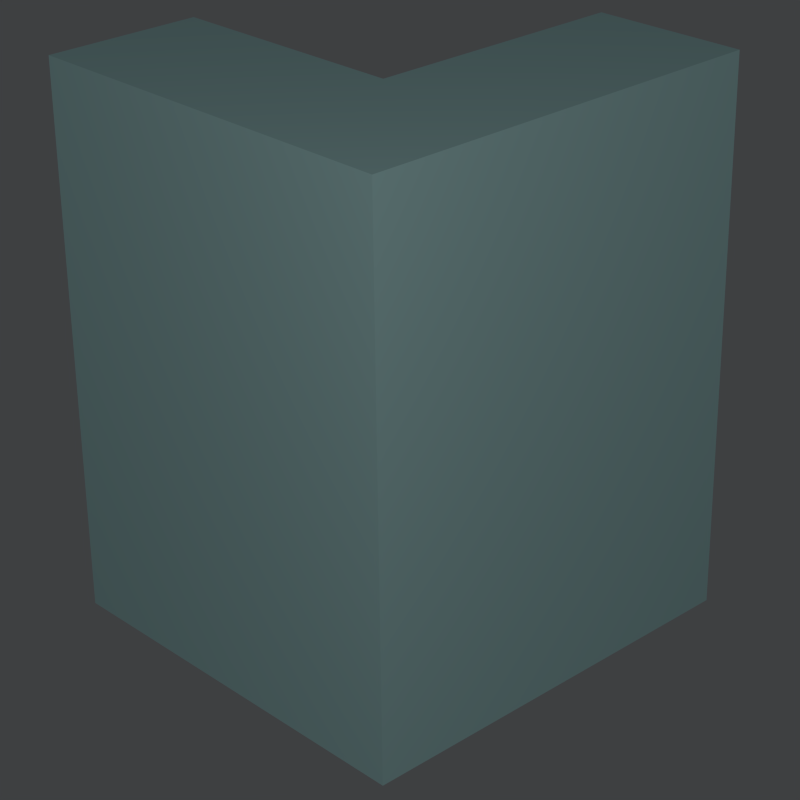 # Source: union32.blend  (saved by Blender 2.75.0; exported with 4.5.12 LTS)
import bpy
from mathutils import Matrix  # noqa: F401  (used for matrix-valued properties, if any)

bpy.ops.wm.read_factory_settings(use_empty=True)
scene = bpy.context.scene
scene.name = 'Scene'

# ---- collections
col_collection_1 = bpy.data.collections.new('Collection 1'); scene.collection.children.link(col_collection_1)

# ---- materials (node trees are filled in below, after node groups)
mat_material_001 = bpy.data.materials.new('Material.001')
mat_material_001.alpha_threshold = 0.0
mat_material_001.use_transparent_shadow = False
mat_material_001.diffuse_color = (0.6376, 1.0, 0.9823, 1.0)
mat_material_001.roughness = 0.5

# ---- material node trees

# ---- world
world_world = bpy.data.worlds.new('World'); scene.world = world_world
world_world.color = (0.04807, 0.05081, 0.05358)
world_world.use_sun_shadow = False
world_world.sun_shadow_jitter_overblur = 0.0
world_world.cycles.sampling_method = 'MANUAL'
world_world.cycles.sample_map_resolution = 256

# ---- cameras
cam_camera = bpy.data.cameras.new('Camera')
cam_camera.clip_end = 100.0
cam_camera.lens = 87.66
cam_camera.sensor_width = 32.0
cam_camera.sensor_height = 18.0
cam_camera.ortho_scale = 7.314
cam_camera.dof.focus_distance = 0.0
cam_camera.dof.aperture_fstop = 128.0

# ---- lights
light_lamp = bpy.data.lights.new('Lamp', 'POINT')
light_lamp.transmission_factor = 0.0
light_lamp.cutoff_distance = 30.0
light_lamp.use_shadow = False
light_lamp.energy = 150.0
light_lamp.shadow_buffer_clip_start = 1.001
light_lamp.shadow_soft_size = 0.1
light_lamp.shadow_maximum_resolution = 0.006
light_lamp.use_absolute_resolution = True
light_lamp.cycles.use_multiple_importance_sampling = False

# ---- meshes
me_cube_003 = bpy.data.meshes.new('Cube.003')
me_cube_003.from_pydata([(-1.0, -1.0, -1.0), (-1.0, -1.0, 1.0), (-1.0, 1.0, -1.0), (-1.0, 1.0, 1.0), (1.0, -1.0, -1.0), (1.0, -1.0, 1.0), (1.0, 1.0, -1.0), (1.0, 1.0, 1.0)], [], [(1, 3, 2, 0), (3, 7, 6, 2), (7, 5, 4, 6), (5, 1, 0, 4), (0, 2, 6, 4), (5, 7, 3, 1)])
me_cube_003.use_remesh_preserve_volume = False
me_cube_003.use_remesh_preserve_attributes = False
me_cube_003.use_mirror_vertex_groups = False
me_cube_003.update()
me_cube = bpy.data.meshes.new('Cube')
me_cube.from_pydata([(1.0, 1.0, -1.0), (1.0, -1.0, -1.0), (0.9974, -1.0, -1.0), (0.9974, -0.2578, -1.0), (-1.0, -0.2578, -1.0), (-1.0, 1.0, -1.0), (1.0, 1.0, 1.0), (-1.0, 1.0, 1.0), (1.0, -1.0, 1.0), (0.9974, -1.0, 1.0), (-1.0, -0.2578, 1.0), (0.9974, -0.2578, 1.0), (-1.0, -1.0, -1.0), (-1.0, -1.0, 1.0), (0.9974, -1.0, -1.0), (-4.169, -1.0, -1.0), (-4.169, -0.2578, -1.0), (0.9974, -1.0, 1.0), (-4.169, -1.0, 1.0), (-4.169, -0.2578, 1.0)], [], [(0, 1, 2, 3, 4, 5), (6, 0, 5, 7), (0, 6, 8, 1), (2, 1, 8, 9), (10, 7, 5, 4), (6, 7, 10, 11, 9, 8), (2, 12, 4, 3), (10, 13, 9, 11), (2, 14, 15, 16, 4, 12), (9, 17, 14, 2), (14, 17, 18, 15), (15, 18, 19, 16), (4, 16, 19, 10), (10, 19, 18, 17, 9, 13)])
me_cube.materials.append(mat_material_001)
me_cube.use_remesh_preserve_volume = False
me_cube.use_remesh_preserve_attributes = False
me_cube.use_mirror_vertex_groups = False
me_cube.update()

# ---- objects
ob_cube_002 = bpy.data.objects.new('Cube.002', me_cube_003)
ob_cube = bpy.data.objects.new('Cube', me_cube)
ob_lamp = bpy.data.objects.new('Lamp', light_lamp)
ob_camera = bpy.data.objects.new('Camera', cam_camera)

# ---- transforms, parenting, visibility, modifiers, constraints
ob_cube_002.location = (0.495, -0.6142, 0.1177)
ob_cube_002.scale = (0.36, 0.36, 1.23)
ob_cube_002.lineart.crease_threshold = 0.0
ob_cube.location = (0.5029, -0.009492, 0.1)
ob_cube.scale = (0.36, 0.97, 1.25)
ob_cube.lock_rotations_4d = False
ob_cube.lock_scale = (True, True, True)
ob_cube.empty_display_type = 'ARROWS'
ob_cube.lineart.crease_threshold = 0.0
ob_lamp.location = (4.432, -4.158, 3.506)
ob_lamp.rotation_euler = (0.6503, 0.05522, 1.866)
ob_lamp.lock_rotations_4d = False
ob_lamp.empty_display_type = 'ARROWS'
ob_lamp.color = (0.0, 0.0, 0.0, 0.0)
ob_lamp.lineart.crease_threshold = 0.0
ob_camera.location = (5.96, -5.618, 3.937)
ob_camera.rotation_euler = (1.109, 0.01082, 0.8149)
ob_camera.lock_rotations_4d = False
ob_camera.empty_display_type = 'ARROWS'
ob_camera.color = (0.0, 0.0, 0.0, 0.0)
ob_camera.display_type = 'WIRE'
ob_camera.lineart.crease_threshold = 0.0

# ---- collection membership
col_collection_1.objects.link(ob_cube_002)
col_collection_1.objects.link(ob_cube)
col_collection_1.objects.link(ob_lamp)
col_collection_1.objects.link(ob_camera)

# ---- scene / render settings (as saved in the file)
scene.camera = ob_camera
scene.frame_start = 1; scene.frame_end = 1; scene.frame_set(0)
scene.render.engine = 'BLENDER_EEVEE_NEXT'
scene.render.resolution_x = 32
scene.render.resolution_y = 32
scene.render.dither_intensity = 0.0
scene.render.film_transparent = True
scene.render.use_freestyle = True
scene.render.use_border = True
scene.render.use_crop_to_border = True
scene.render.line_thickness_mode = 'RELATIVE'
scene.cycles.use_denoising = False
scene.cycles.samples = 10
scene.cycles.sampling_pattern = 'TABULATED_SOBOL'
scene.cycles.light_sampling_threshold = 0.0
scene.cycles.use_adaptive_sampling = False
scene.cycles.use_light_tree = False
scene.cycles.blur_glossy = 0.0
scene.cycles.pixel_filter_type = 'GAUSSIAN'
scene.cycles.sample_clamp_indirect = 0.0
scene.view_settings.view_transform = 'Standard'
bpy.context.view_layer.update()

